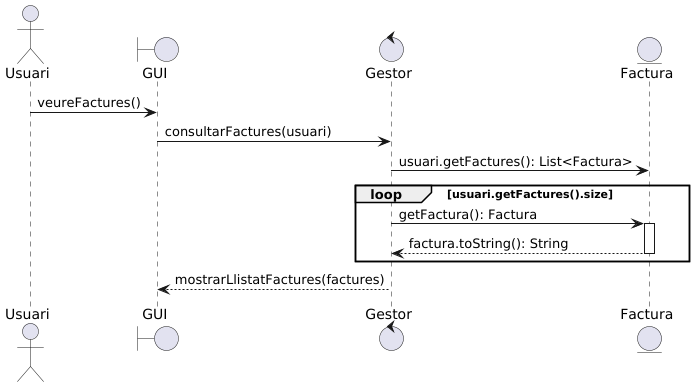

The diagram above was rendered by PlantUML. Its source (embedded in the PNG):
@startuml
'https://plantuml.com/sequence-diagram

actor Usuari as U
boundary GUI
control Gestor as G
entity Factura as F

U -> GUI: veureFactures()
GUI -> G: consultarFactures(usuari)
G -> F: usuari.getFactures(): List<Factura>

loop usuari.getFactures().size
   G -> F: getFactura(): Factura
   activate F
   F --> G: factura.toString(): String
   deactivate F
end

G --> GUI: mostrarLlistatFactures(factures)
@enduml